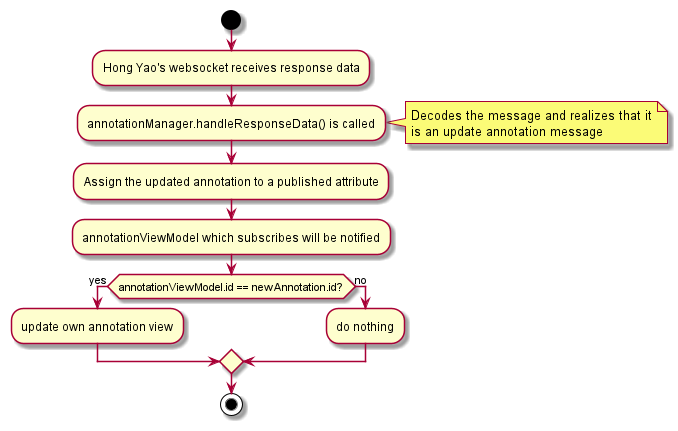

The diagram above was rendered by PlantUML. Its source (embedded in the PNG):
@startuml

start
:Hong Yao's websocket receives response data;
:annotationManager.handleResponseData() is called;
note right
Decodes the message and realizes that it
is an update annotation message
end note
:Assign the updated annotation to a published attribute;
:annotationViewModel which subscribes will be notified;

if (annotationViewModel.id == newAnnotation.id?) then (yes)
    :update own annotation view;
else (no)
    :do nothing;
endif

stop

@enduml